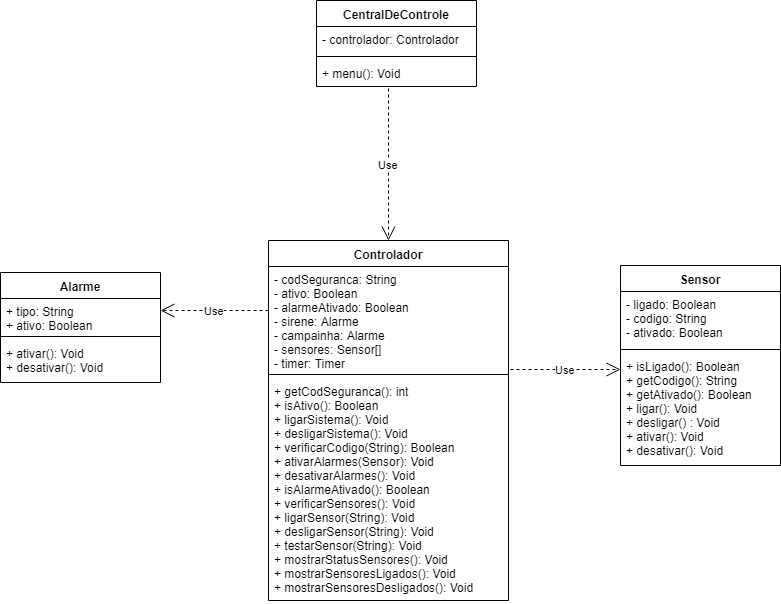

The diagram above was exported from draw.io. Its source (the exported page's mxGraphModel, read from the mxfile embedded in the PNG):
<mxGraphModel dx="752" dy="754" grid="1" gridSize="10" guides="1" tooltips="1" connect="1" arrows="1" fold="1" page="1" pageScale="1" pageWidth="827" pageHeight="1169" math="0" shadow="0">
  <root>
    <mxCell id="0" />
    <mxCell id="1" parent="0" />
    <mxCell id="JHg8zfligRK91JYqmWar-2" value="Controlador" style="swimlane;fontStyle=1;align=center;verticalAlign=top;childLayout=stackLayout;horizontal=1;startSize=26;horizontalStack=0;resizeParent=1;resizeParentMax=0;resizeLast=0;collapsible=1;marginBottom=0;" vertex="1" parent="1">
      <mxGeometry x="298" y="250" width="240" height="360" as="geometry" />
    </mxCell>
    <mxCell id="JHg8zfligRK91JYqmWar-3" value="- codSeguranca: String&#10;- ativo: Boolean&#10;- alarmeAtivado: Boolean&#10;- sirene: Alarme&#10;- campainha: Alarme&#10;- sensores: Sensor[]&#10;- timer: Timer&#10;" style="text;strokeColor=none;fillColor=none;align=left;verticalAlign=top;spacingLeft=4;spacingRight=4;overflow=hidden;rotatable=0;points=[[0,0.5],[1,0.5]];portConstraint=eastwest;" vertex="1" parent="JHg8zfligRK91JYqmWar-2">
      <mxGeometry y="26" width="240" height="104" as="geometry" />
    </mxCell>
    <mxCell id="JHg8zfligRK91JYqmWar-4" value="" style="line;strokeWidth=1;fillColor=none;align=left;verticalAlign=middle;spacingTop=-1;spacingLeft=3;spacingRight=3;rotatable=0;labelPosition=right;points=[];portConstraint=eastwest;" vertex="1" parent="JHg8zfligRK91JYqmWar-2">
      <mxGeometry y="130" width="240" height="8" as="geometry" />
    </mxCell>
    <mxCell id="JHg8zfligRK91JYqmWar-5" value="+ getCodSeguranca(): int&#10;+ isAtivo(): Boolean&#10;+ ligarSistema(): Void&#10;+ desligarSistema(): Void&#10;+ verificarCodigo(String): Boolean&#10;+ ativarAlarmes(Sensor): Void&#10;+ desativarAlarmes(): Void&#10;+ isAlarmeAtivado(): Boolean&#10;+ verificarSensores(): Void&#10;+ ligarSensor(String): Void&#10;+ desligarSensor(String): Void&#10;+ testarSensor(String): Void&#10;+ mostrarStatusSensores(): Void&#10;+ mostrarSensoresLigados(): Void&#10;+ mostrarSensoresDesligados(): Void&#10;" style="text;strokeColor=none;fillColor=none;align=left;verticalAlign=top;spacingLeft=4;spacingRight=4;overflow=hidden;rotatable=0;points=[[0,0.5],[1,0.5]];portConstraint=eastwest;" vertex="1" parent="JHg8zfligRK91JYqmWar-2">
      <mxGeometry y="138" width="240" height="222" as="geometry" />
    </mxCell>
    <mxCell id="JHg8zfligRK91JYqmWar-6" value="Sensor" style="swimlane;fontStyle=1;align=center;verticalAlign=top;childLayout=stackLayout;horizontal=1;startSize=26;horizontalStack=0;resizeParent=1;resizeParentMax=0;resizeLast=0;collapsible=1;marginBottom=0;" vertex="1" parent="1">
      <mxGeometry x="650" y="275" width="160" height="200" as="geometry" />
    </mxCell>
    <mxCell id="JHg8zfligRK91JYqmWar-7" value="- ligado: Boolean&#10;- codigo: String&#10;- ativado: Boolean &#10;" style="text;strokeColor=none;fillColor=none;align=left;verticalAlign=top;spacingLeft=4;spacingRight=4;overflow=hidden;rotatable=0;points=[[0,0.5],[1,0.5]];portConstraint=eastwest;" vertex="1" parent="JHg8zfligRK91JYqmWar-6">
      <mxGeometry y="26" width="160" height="54" as="geometry" />
    </mxCell>
    <mxCell id="JHg8zfligRK91JYqmWar-8" value="" style="line;strokeWidth=1;fillColor=none;align=left;verticalAlign=middle;spacingTop=-1;spacingLeft=3;spacingRight=3;rotatable=0;labelPosition=right;points=[];portConstraint=eastwest;" vertex="1" parent="JHg8zfligRK91JYqmWar-6">
      <mxGeometry y="80" width="160" height="8" as="geometry" />
    </mxCell>
    <mxCell id="JHg8zfligRK91JYqmWar-9" value="+ isLigado(): Boolean&#10;+ getCodigo(): String&#10;+ getAtivado(): Boolean&#10;+ ligar(): Void&#10;+ desligar() : Void&#10;+ ativar(): Void&#10;+ desativar(): Void&#10;" style="text;strokeColor=none;fillColor=none;align=left;verticalAlign=top;spacingLeft=4;spacingRight=4;overflow=hidden;rotatable=0;points=[[0,0.5],[1,0.5]];portConstraint=eastwest;" vertex="1" parent="JHg8zfligRK91JYqmWar-6">
      <mxGeometry y="88" width="160" height="112" as="geometry" />
    </mxCell>
    <mxCell id="JHg8zfligRK91JYqmWar-12" value="Use" style="endArrow=open;endSize=12;dashed=1;html=1;entryX=0;entryY=0.143;entryDx=0;entryDy=0;exitX=1.009;exitY=0.99;exitDx=0;exitDy=0;exitPerimeter=0;entryPerimeter=0;" edge="1" parent="1" source="JHg8zfligRK91JYqmWar-3" target="JHg8zfligRK91JYqmWar-9">
      <mxGeometry width="160" relative="1" as="geometry">
        <mxPoint x="190" y="210" as="sourcePoint" />
        <mxPoint x="340" y="220" as="targetPoint" />
      </mxGeometry>
    </mxCell>
    <mxCell id="JHg8zfligRK91JYqmWar-14" value="Alarme" style="swimlane;fontStyle=1;align=center;verticalAlign=top;childLayout=stackLayout;horizontal=1;startSize=26;horizontalStack=0;resizeParent=1;resizeParentMax=0;resizeLast=0;collapsible=1;marginBottom=0;" vertex="1" parent="1">
      <mxGeometry x="30" y="282" width="160" height="110" as="geometry" />
    </mxCell>
    <mxCell id="JHg8zfligRK91JYqmWar-15" value="+ tipo: String&#10;+ ativo: Boolean&#10;" style="text;strokeColor=none;fillColor=none;align=left;verticalAlign=top;spacingLeft=4;spacingRight=4;overflow=hidden;rotatable=0;points=[[0,0.5],[1,0.5]];portConstraint=eastwest;" vertex="1" parent="JHg8zfligRK91JYqmWar-14">
      <mxGeometry y="26" width="160" height="34" as="geometry" />
    </mxCell>
    <mxCell id="JHg8zfligRK91JYqmWar-16" value="" style="line;strokeWidth=1;fillColor=none;align=left;verticalAlign=middle;spacingTop=-1;spacingLeft=3;spacingRight=3;rotatable=0;labelPosition=right;points=[];portConstraint=eastwest;" vertex="1" parent="JHg8zfligRK91JYqmWar-14">
      <mxGeometry y="60" width="160" height="8" as="geometry" />
    </mxCell>
    <mxCell id="JHg8zfligRK91JYqmWar-17" value="+ ativar(): Void&#10;+ desativar(): Void&#10;" style="text;strokeColor=none;fillColor=none;align=left;verticalAlign=top;spacingLeft=4;spacingRight=4;overflow=hidden;rotatable=0;points=[[0,0.5],[1,0.5]];portConstraint=eastwest;" vertex="1" parent="JHg8zfligRK91JYqmWar-14">
      <mxGeometry y="68" width="160" height="42" as="geometry" />
    </mxCell>
    <mxCell id="JHg8zfligRK91JYqmWar-19" value="Use" style="endArrow=open;endSize=12;dashed=1;html=1;entryX=1;entryY=0.5;entryDx=0;entryDy=0;" edge="1" parent="1">
      <mxGeometry width="160" relative="1" as="geometry">
        <mxPoint x="298" y="320" as="sourcePoint" />
        <mxPoint x="190" y="320" as="targetPoint" />
      </mxGeometry>
    </mxCell>
    <mxCell id="JHg8zfligRK91JYqmWar-20" value="CentralDeControle" style="swimlane;fontStyle=1;align=center;verticalAlign=top;childLayout=stackLayout;horizontal=1;startSize=26;horizontalStack=0;resizeParent=1;resizeParentMax=0;resizeLast=0;collapsible=1;marginBottom=0;" vertex="1" parent="1">
      <mxGeometry x="346" y="10" width="160" height="86" as="geometry" />
    </mxCell>
    <mxCell id="JHg8zfligRK91JYqmWar-21" value="- controlador: Controlador" style="text;strokeColor=none;fillColor=none;align=left;verticalAlign=top;spacingLeft=4;spacingRight=4;overflow=hidden;rotatable=0;points=[[0,0.5],[1,0.5]];portConstraint=eastwest;" vertex="1" parent="JHg8zfligRK91JYqmWar-20">
      <mxGeometry y="26" width="160" height="26" as="geometry" />
    </mxCell>
    <mxCell id="JHg8zfligRK91JYqmWar-22" value="" style="line;strokeWidth=1;fillColor=none;align=left;verticalAlign=middle;spacingTop=-1;spacingLeft=3;spacingRight=3;rotatable=0;labelPosition=right;points=[];portConstraint=eastwest;" vertex="1" parent="JHg8zfligRK91JYqmWar-20">
      <mxGeometry y="52" width="160" height="8" as="geometry" />
    </mxCell>
    <mxCell id="JHg8zfligRK91JYqmWar-23" value="+ menu(): Void" style="text;strokeColor=none;fillColor=none;align=left;verticalAlign=top;spacingLeft=4;spacingRight=4;overflow=hidden;rotatable=0;points=[[0,0.5],[1,0.5]];portConstraint=eastwest;" vertex="1" parent="JHg8zfligRK91JYqmWar-20">
      <mxGeometry y="60" width="160" height="26" as="geometry" />
    </mxCell>
    <mxCell id="JHg8zfligRK91JYqmWar-24" value="Use" style="endArrow=open;endSize=12;dashed=1;html=1;exitX=0.45;exitY=1.077;exitDx=0;exitDy=0;exitPerimeter=0;entryX=0.5;entryY=0;entryDx=0;entryDy=0;" edge="1" parent="1" source="JHg8zfligRK91JYqmWar-23" target="JHg8zfligRK91JYqmWar-2">
      <mxGeometry width="160" relative="1" as="geometry">
        <mxPoint x="298" y="160" as="sourcePoint" />
        <mxPoint x="458" y="160" as="targetPoint" />
      </mxGeometry>
    </mxCell>
  </root>
</mxGraphModel>